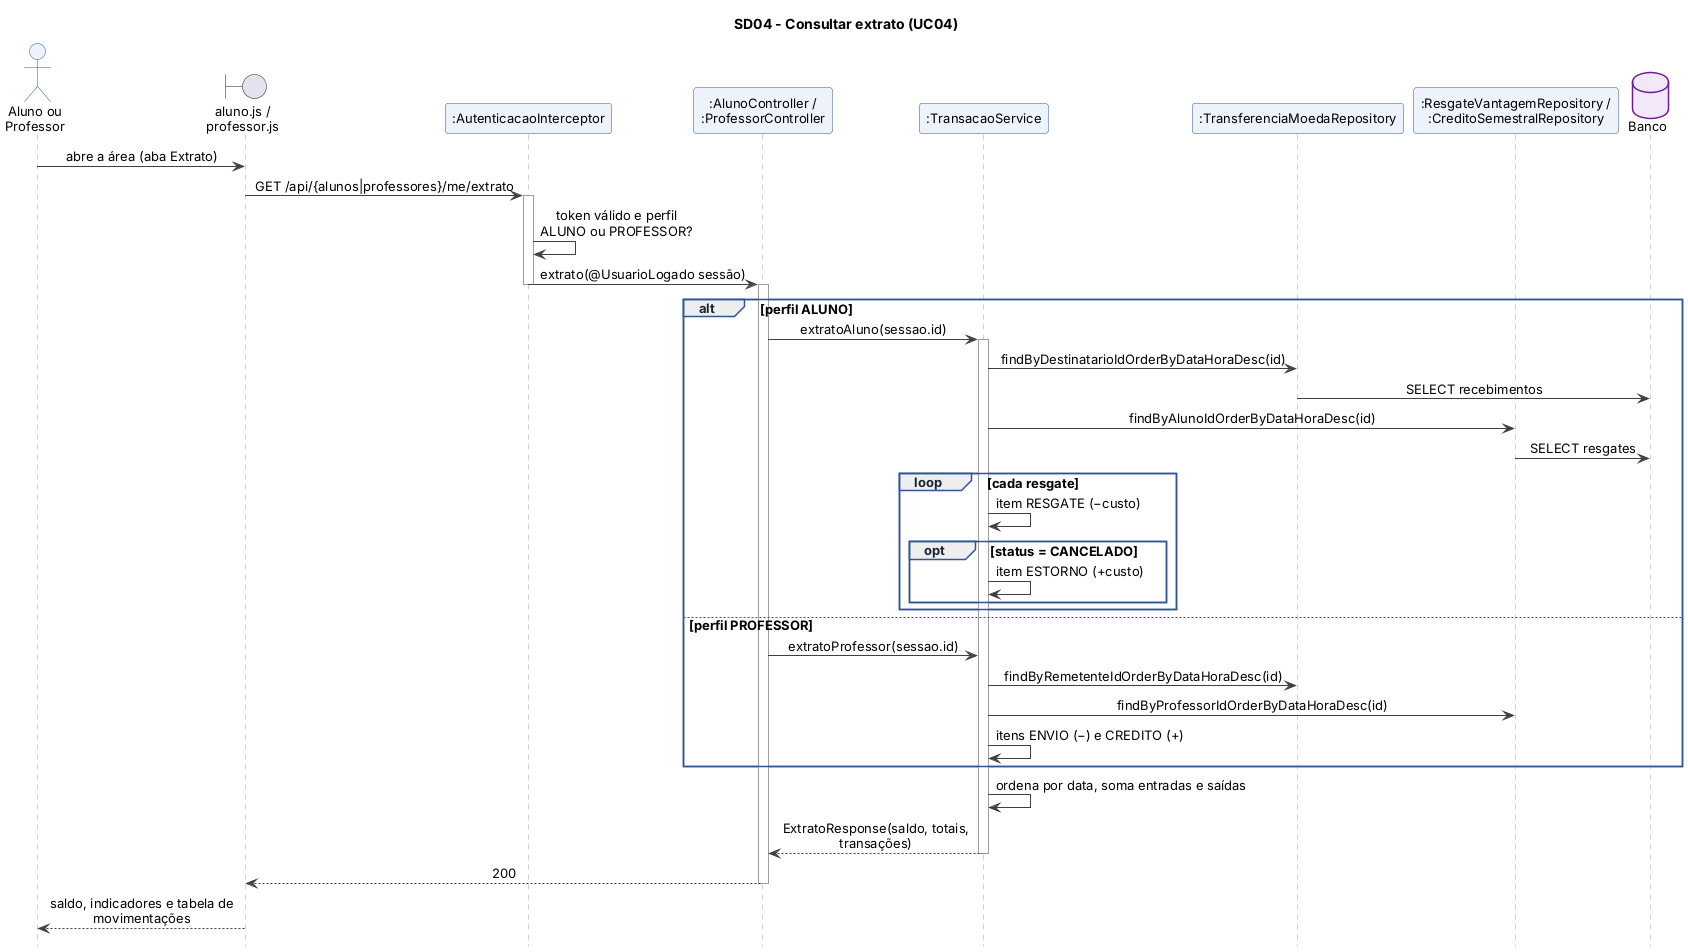

The diagram above was rendered by PlantUML. Its source (embedded in the PNG):
@startuml sd04_consultar_extrato
!include estilo.iuml
title SD04 - Consultar extrato (UC04)

actor "Aluno ou\nProfessor" as U
boundary "aluno.js /\nprofessor.js" as V
participant ":AutenticacaoInterceptor" as I
participant ":AlunoController /\n:ProfessorController" as C
participant ":TransacaoService" as S
participant ":TransferenciaMoedaRepository" as RT
participant ":ResgateVantagemRepository /\n:CreditoSemestralRepository" as RR
database "Banco" as DB

U -> V : abre a área (aba Extrato)
V -> I : GET /api/{alunos|professores}/me/extrato
activate I
I -> I : token válido e perfil\nALUNO ou PROFESSOR?
I -> C : extrato(@UsuarioLogado sessão)
deactivate I
activate C
alt perfil ALUNO
  C -> S : extratoAluno(sessao.id)
  activate S
  S -> RT : findByDestinatarioIdOrderByDataHoraDesc(id)
  RT -> DB : SELECT recebimentos
  S -> RR : findByAlunoIdOrderByDataHoraDesc(id)
  RR -> DB : SELECT resgates
  loop cada resgate
    S -> S : item RESGATE (−custo)
    opt status = CANCELADO
      S -> S : item ESTORNO (+custo)
    end
  end
else perfil PROFESSOR
  C -> S : extratoProfessor(sessao.id)
  S -> RT : findByRemetenteIdOrderByDataHoraDesc(id)
  S -> RR : findByProfessorIdOrderByDataHoraDesc(id)
  S -> S : itens ENVIO (−) e CREDITO (+)
end
S -> S : ordena por data, soma entradas e saídas
S --> C : ExtratoResponse(saldo, totais, transações)
deactivate S
C --> V : 200
deactivate C
V --> U : saldo, indicadores e tabela de movimentações
@enduml